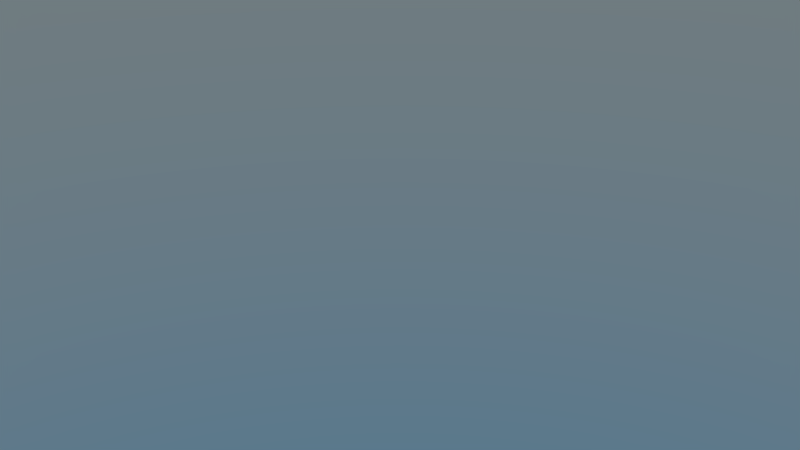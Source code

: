 # Source: Location-Main.blend  (saved by Blender 2.78.0; exported with 4.5.12 LTS)
import bpy
from mathutils import Matrix  # noqa: F401  (used for matrix-valued properties, if any)

bpy.ops.wm.read_factory_settings(use_empty=True)
scene = bpy.context.scene
scene.name = 'OceanRush'

# ---- collections
col_collection_1 = bpy.data.collections.new('Collection 1'); scene.collection.children.link(col_collection_1)

# ---- world
world_world_location_main = bpy.data.worlds.new('World-Location-Main'); scene.world = world_world_location_main
world_world_location_main.use_nodes = True; world_world_location_main.node_tree.nodes.clear()
_N = world_world_location_main.node_tree.nodes; _L = world_world_location_main.node_tree.links
n0 = _N.new('ShaderNodeOutputWorld'); n0.name = 'World Output'; n0.location = (300, 300)
n1 = _N.new('ShaderNodeBackground'); n1.name = 'Background'; n1.location = (10, 300)
n1.inputs[1].default_value = 0.5
n2 = _N.new('ShaderNodeTexSky'); n2.name = 'Sky Texture'; n2.location = (-190, 300)
n2.sky_type = 'HOSEK_WILKIE'
n2.ground_albedo = 1.0
n2.sun_elevation = 1.571
_L.new(n1.outputs[0], n0.inputs[0])
_L.new(n2.outputs[0], n1.inputs[0])
n0.is_active_output = True
world_world_location_main.color = (0.05088, 0.05088, 0.05088)
world_world_location_main.use_sun_shadow = False
world_world_location_main.sun_shadow_jitter_overblur = 0.0
world_world_location_main.cycles.sampling_method = 'MANUAL'

# ---- cameras
cam_camera_001 = bpy.data.cameras.new('Camera.001')
cam_camera_001.clip_end = 100.0
cam_camera_001.lens = 35.0
cam_camera_001.sensor_width = 32.0
cam_camera_001.sensor_height = 18.0
cam_camera_001.display_size = 2.0
cam_camera_001.dof.focus_distance = 0.0

# ---- lights
light_lamp = bpy.data.lights.new('Lamp', 'POINT')
light_lamp.energy = 100.0

# ---- objects
ob_sun_oceanrush = bpy.data.objects.new('Sun-OceanRush', light_lamp)
ob_oceanrushcamera = bpy.data.objects.new('OceanRushCamera', cam_camera_001)
ob_ocean = bpy.data.objects.new('Ocean', None)

# ---- transforms, parenting, visibility, modifiers, constraints
ob_sun_oceanrush.location = (-100.0, 0.0, 50.0)
ob_sun_oceanrush.lineart.crease_threshold = 0.0
ob_oceanrushcamera.location = (114.7, 0.0, 16.0)
ob_oceanrushcamera.rotation_euler = (1.075, -2.734e-05, 1.571)
ob_oceanrushcamera.lineart.crease_threshold = 0.0
ob_ocean.location = (0.0, 0.0, 0.0)

# ---- collection membership
col_collection_1.objects.link(ob_sun_oceanrush)
col_collection_1.objects.link(ob_oceanrushcamera)
col_collection_1.objects.link(ob_ocean)

# ---- scene / render settings (as saved in the file)
scene.camera = ob_oceanrushcamera
scene.frame_start = 1; scene.frame_end = 500; scene.frame_set(1)
scene.render.engine = 'CYCLES'
scene.render.image_settings.color_mode = 'RGB'
scene.render.resolution_percentage = 50
scene.render.dither_intensity = 0.0
scene.render.use_placeholder = True
scene.render.use_overwrite = False
scene.render.use_stamp_camera = False
scene.render.use_stamp_note = True
scene.render.use_stamp_filename = False
scene.render.use_stamp_labels = False
scene.render.stamp_foreground = (0.5, 0.5, 0.5, 1.0)
scene.render.stamp_background = (0.0, 0.0, 0.0, 1.0)
scene.cycles.use_denoising = False
scene.cycles.samples = 256
scene.cycles.sampling_pattern = 'TABULATED_SOBOL'
scene.cycles.light_sampling_threshold = 0.0
scene.cycles.use_adaptive_sampling = False
scene.cycles.use_light_tree = False
scene.cycles.caustics_reflective = False
scene.cycles.caustics_refractive = False
scene.cycles.blur_glossy = 0.0
scene.cycles.max_bounces = 8
scene.cycles.transmission_bounces = 4
scene.cycles.transparent_max_bounces = 1
scene.cycles.sample_clamp_indirect = 0.0
scene.view_settings.view_transform = 'Filmic'
bpy.context.view_layer.update()
